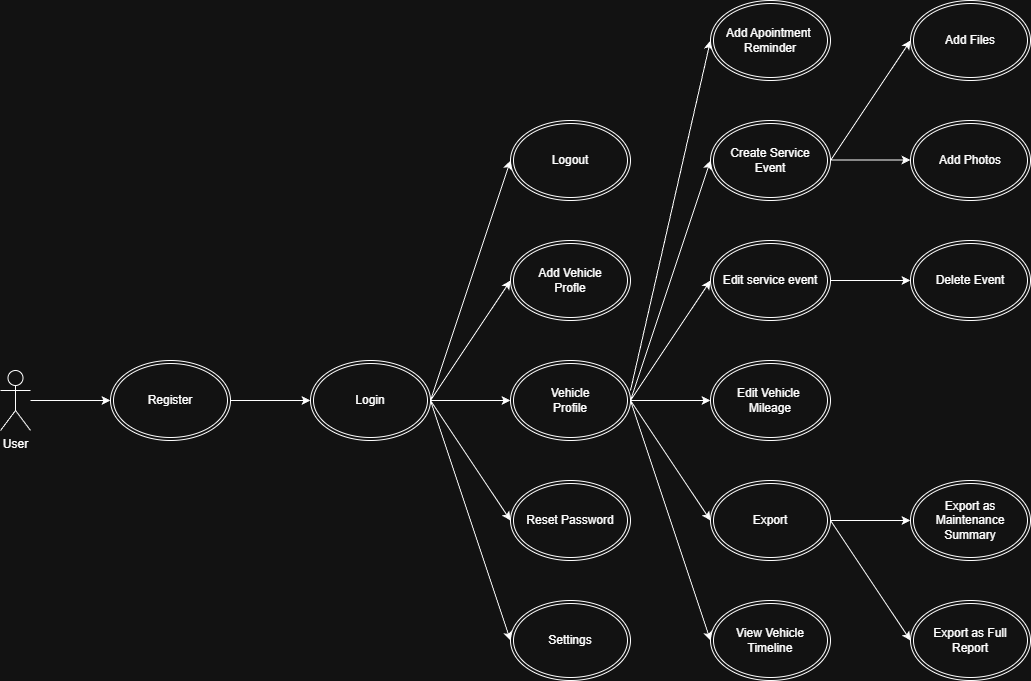

The diagram above was exported from draw.io. Its source (the exported page's mxGraphModel, read from the mxfile embedded in the PNG):
<mxGraphModel dx="1893" dy="1044" grid="1" gridSize="10" guides="1" tooltips="1" connect="1" arrows="1" fold="1" page="1" pageScale="1" pageWidth="850" pageHeight="1100" math="0" shadow="0">
  <root>
    <mxCell id="0" />
    <mxCell id="1" parent="0" />
    <mxCell id="kw7syHo4RnUSAft3igjt-1" parent="1" style="shape=umlActor;verticalLabelPosition=bottom;verticalAlign=top;html=1;outlineConnect=0;" value="User" vertex="1">
      <mxGeometry height="60" width="30" x="90" y="450" as="geometry" />
    </mxCell>
    <mxCell id="kw7syHo4RnUSAft3igjt-2" parent="1" style="ellipse;shape=doubleEllipse;margin=3;whiteSpace=wrap;html=1;align=center;" value="Register" vertex="1">
      <mxGeometry height="80" width="120" x="200" y="440" as="geometry" />
    </mxCell>
    <mxCell id="kw7syHo4RnUSAft3igjt-3" parent="1" style="ellipse;shape=doubleEllipse;margin=3;whiteSpace=wrap;html=1;align=center;" value="Login" vertex="1">
      <mxGeometry height="80" width="120" x="400" y="440" as="geometry" />
    </mxCell>
    <mxCell id="kw7syHo4RnUSAft3igjt-4" parent="1" style="ellipse;shape=doubleEllipse;margin=3;whiteSpace=wrap;html=1;align=center;" value="Vehicle&lt;div&gt;Profile&lt;/div&gt;" vertex="1">
      <mxGeometry height="80" width="120" x="600" y="440" as="geometry" />
    </mxCell>
    <mxCell id="kw7syHo4RnUSAft3igjt-5" edge="1" parent="1" style="endArrow=classic;html=1;rounded=0;entryX=0;entryY=0.5;entryDx=0;entryDy=0;" target="kw7syHo4RnUSAft3igjt-3" value="">
      <mxGeometry height="50" relative="1" width="50" as="geometry">
        <mxPoint x="320" y="480" as="sourcePoint" />
        <mxPoint x="370" y="430" as="targetPoint" />
      </mxGeometry>
    </mxCell>
    <mxCell id="kw7syHo4RnUSAft3igjt-6" edge="1" parent="1" style="endArrow=classic;html=1;rounded=0;entryX=0;entryY=0.5;entryDx=0;entryDy=0;" target="kw7syHo4RnUSAft3igjt-4" value="">
      <mxGeometry height="50" relative="1" width="50" as="geometry">
        <mxPoint x="520" y="480" as="sourcePoint" />
        <mxPoint x="570" y="430" as="targetPoint" />
      </mxGeometry>
    </mxCell>
    <mxCell id="kw7syHo4RnUSAft3igjt-7" parent="1" style="ellipse;shape=doubleEllipse;margin=3;whiteSpace=wrap;html=1;align=center;" value="Create Service&lt;div&gt;Event&lt;/div&gt;" vertex="1">
      <mxGeometry height="80" width="120" x="800" y="200" as="geometry" />
    </mxCell>
    <mxCell id="kw7syHo4RnUSAft3igjt-8" edge="1" parent="1" style="endArrow=classic;html=1;rounded=0;entryX=0;entryY=0.5;entryDx=0;entryDy=0;" target="kw7syHo4RnUSAft3igjt-7" value="">
      <mxGeometry height="50" relative="1" width="50" as="geometry">
        <mxPoint x="720" y="480" as="sourcePoint" />
        <mxPoint x="770" y="430" as="targetPoint" />
      </mxGeometry>
    </mxCell>
    <mxCell id="kw7syHo4RnUSAft3igjt-9" edge="1" parent="1" style="endArrow=classic;html=1;rounded=0;entryX=0;entryY=0.5;entryDx=0;entryDy=0;" target="kw7syHo4RnUSAft3igjt-2" value="">
      <mxGeometry height="50" relative="1" width="50" as="geometry">
        <mxPoint x="120" y="480" as="sourcePoint" />
        <mxPoint x="170" y="430" as="targetPoint" />
      </mxGeometry>
    </mxCell>
    <mxCell id="kw7syHo4RnUSAft3igjt-10" edge="1" parent="1" style="endArrow=classic;html=1;rounded=0;" value="">
      <mxGeometry height="50" relative="1" width="50" as="geometry">
        <mxPoint x="720" y="480" as="sourcePoint" />
        <mxPoint x="800" y="480" as="targetPoint" />
      </mxGeometry>
    </mxCell>
    <mxCell id="kw7syHo4RnUSAft3igjt-11" edge="1" parent="1" style="endArrow=classic;html=1;rounded=0;" value="">
      <mxGeometry height="50" relative="1" width="50" as="geometry">
        <mxPoint x="720" y="480" as="sourcePoint" />
        <mxPoint x="800" y="600" as="targetPoint" />
      </mxGeometry>
    </mxCell>
    <mxCell id="kw7syHo4RnUSAft3igjt-12" edge="1" parent="1" style="endArrow=classic;html=1;rounded=0;" value="">
      <mxGeometry height="50" relative="1" width="50" as="geometry">
        <mxPoint x="920" y="240" as="sourcePoint" />
        <mxPoint x="1000" y="120" as="targetPoint" />
      </mxGeometry>
    </mxCell>
    <mxCell id="kw7syHo4RnUSAft3igjt-13" edge="1" parent="1" style="endArrow=classic;html=1;rounded=0;" value="">
      <mxGeometry height="50" relative="1" width="50" as="geometry">
        <mxPoint x="920" y="239.5" as="sourcePoint" />
        <mxPoint x="1000" y="239.5" as="targetPoint" />
      </mxGeometry>
    </mxCell>
    <mxCell id="kw7syHo4RnUSAft3igjt-14" parent="1" style="ellipse;shape=doubleEllipse;margin=3;whiteSpace=wrap;html=1;align=center;" value="Add Photos" vertex="1">
      <mxGeometry height="80" width="120" x="1000" y="200" as="geometry" />
    </mxCell>
    <mxCell id="kw7syHo4RnUSAft3igjt-15" parent="1" style="ellipse;shape=doubleEllipse;margin=3;whiteSpace=wrap;html=1;align=center;" value="Add Files" vertex="1">
      <mxGeometry height="80" width="120" x="1000" y="80" as="geometry" />
    </mxCell>
    <mxCell id="kw7syHo4RnUSAft3igjt-16" parent="1" style="ellipse;shape=doubleEllipse;margin=3;whiteSpace=wrap;html=1;align=center;" value="Edit Vehicle&amp;nbsp;&lt;div&gt;Mileage&lt;/div&gt;" vertex="1">
      <mxGeometry height="80" width="120" x="800" y="440" as="geometry" />
    </mxCell>
    <mxCell id="kw7syHo4RnUSAft3igjt-17" parent="1" style="ellipse;shape=doubleEllipse;margin=3;whiteSpace=wrap;html=1;align=center;" value="Export" vertex="1">
      <mxGeometry height="80" width="120" x="800" y="560" as="geometry" />
    </mxCell>
    <mxCell id="kw7syHo4RnUSAft3igjt-18" parent="1" style="ellipse;shape=doubleEllipse;margin=3;whiteSpace=wrap;html=1;align=center;" value="View Vehicle&lt;div&gt;Timeline&lt;/div&gt;" vertex="1">
      <mxGeometry height="80" width="120" x="800" y="680" as="geometry" />
    </mxCell>
    <mxCell id="kw7syHo4RnUSAft3igjt-19" edge="1" parent="1" style="endArrow=classic;html=1;rounded=0;entryX=0;entryY=0.5;entryDx=0;entryDy=0;" target="kw7syHo4RnUSAft3igjt-18" value="">
      <mxGeometry height="50" relative="1" width="50" as="geometry">
        <mxPoint x="720" y="480" as="sourcePoint" />
        <mxPoint x="770" y="430" as="targetPoint" />
      </mxGeometry>
    </mxCell>
    <mxCell id="kw7syHo4RnUSAft3igjt-20" edge="1" parent="1" style="endArrow=classic;html=1;rounded=0;entryX=0;entryY=0.5;entryDx=0;entryDy=0;" target="kw7syHo4RnUSAft3igjt-21" value="">
      <mxGeometry height="50" relative="1" width="50" as="geometry">
        <mxPoint x="720" y="470" as="sourcePoint" />
        <mxPoint x="760" y="300" as="targetPoint" />
      </mxGeometry>
    </mxCell>
    <mxCell id="kw7syHo4RnUSAft3igjt-21" parent="1" style="ellipse;shape=doubleEllipse;margin=3;whiteSpace=wrap;html=1;align=center;" value="Add Apointment&amp;nbsp;&lt;div&gt;Reminder&lt;/div&gt;" vertex="1">
      <mxGeometry height="80" width="120" x="800" y="80" as="geometry" />
    </mxCell>
    <mxCell id="kw7syHo4RnUSAft3igjt-22" parent="1" style="ellipse;shape=doubleEllipse;margin=3;whiteSpace=wrap;html=1;align=center;" value="Export as Maintenance Summary" vertex="1">
      <mxGeometry height="80" width="120" x="1000" y="560" as="geometry" />
    </mxCell>
    <mxCell id="kw7syHo4RnUSAft3igjt-23" edge="1" parent="1" style="endArrow=classic;html=1;rounded=0;entryX=0;entryY=0.5;entryDx=0;entryDy=0;" target="kw7syHo4RnUSAft3igjt-22" value="">
      <mxGeometry height="50" relative="1" width="50" as="geometry">
        <mxPoint x="920" y="600" as="sourcePoint" />
        <mxPoint x="970" y="550" as="targetPoint" />
      </mxGeometry>
    </mxCell>
    <mxCell id="kw7syHo4RnUSAft3igjt-24" parent="1" style="ellipse;shape=doubleEllipse;margin=3;whiteSpace=wrap;html=1;align=center;" value="Export as Full Report" vertex="1">
      <mxGeometry height="80" width="120" x="1000" y="680" as="geometry" />
    </mxCell>
    <mxCell id="kw7syHo4RnUSAft3igjt-25" edge="1" parent="1" style="endArrow=classic;html=1;rounded=0;entryX=0;entryY=0.5;entryDx=0;entryDy=0;" target="kw7syHo4RnUSAft3igjt-24" value="">
      <mxGeometry height="50" relative="1" width="50" as="geometry">
        <mxPoint x="920" y="600" as="sourcePoint" />
        <mxPoint x="970" y="550" as="targetPoint" />
      </mxGeometry>
    </mxCell>
    <mxCell id="kw7syHo4RnUSAft3igjt-26" parent="1" style="ellipse;shape=doubleEllipse;margin=3;whiteSpace=wrap;html=1;align=center;" value="Logout" vertex="1">
      <mxGeometry height="80" width="120" x="600" y="200" as="geometry" />
    </mxCell>
    <mxCell id="kw7syHo4RnUSAft3igjt-27" parent="1" style="ellipse;shape=doubleEllipse;margin=3;whiteSpace=wrap;html=1;align=center;" value="Reset Password" vertex="1">
      <mxGeometry height="80" width="120" x="600" y="560" as="geometry" />
    </mxCell>
    <mxCell id="kw7syHo4RnUSAft3igjt-28" edge="1" parent="1" style="endArrow=classic;html=1;rounded=0;entryX=0;entryY=0.5;entryDx=0;entryDy=0;" target="kw7syHo4RnUSAft3igjt-26" value="">
      <mxGeometry height="50" relative="1" width="50" as="geometry">
        <mxPoint x="520" y="480" as="sourcePoint" />
        <mxPoint x="570" y="430" as="targetPoint" />
      </mxGeometry>
    </mxCell>
    <mxCell id="kw7syHo4RnUSAft3igjt-29" edge="1" parent="1" style="endArrow=classic;html=1;rounded=0;entryX=0;entryY=0.5;entryDx=0;entryDy=0;" target="kw7syHo4RnUSAft3igjt-27" value="">
      <mxGeometry height="50" relative="1" width="50" as="geometry">
        <mxPoint x="520" y="480" as="sourcePoint" />
        <mxPoint x="570" y="430" as="targetPoint" />
      </mxGeometry>
    </mxCell>
    <mxCell id="kw7syHo4RnUSAft3igjt-30" parent="1" style="ellipse;shape=doubleEllipse;margin=3;whiteSpace=wrap;html=1;align=center;" value="Add Vehicle&lt;div&gt;Profle&lt;/div&gt;" vertex="1">
      <mxGeometry height="80" width="120" x="600" y="320" as="geometry" />
    </mxCell>
    <mxCell id="kw7syHo4RnUSAft3igjt-31" edge="1" parent="1" style="endArrow=classic;html=1;rounded=0;entryX=0;entryY=0.5;entryDx=0;entryDy=0;" target="kw7syHo4RnUSAft3igjt-30" value="">
      <mxGeometry height="50" relative="1" width="50" as="geometry">
        <mxPoint x="520" y="480" as="sourcePoint" />
        <mxPoint x="570" y="430" as="targetPoint" />
      </mxGeometry>
    </mxCell>
    <mxCell id="kw7syHo4RnUSAft3igjt-32" parent="1" style="ellipse;shape=doubleEllipse;margin=3;whiteSpace=wrap;html=1;align=center;" value="Edit service event" vertex="1">
      <mxGeometry height="80" width="120" x="800" y="320" as="geometry" />
    </mxCell>
    <mxCell id="kw7syHo4RnUSAft3igjt-33" parent="1" style="ellipse;shape=doubleEllipse;margin=3;whiteSpace=wrap;html=1;align=center;" value="Delete Event" vertex="1">
      <mxGeometry height="80" width="120" x="1000" y="320" as="geometry" />
    </mxCell>
    <mxCell id="kw7syHo4RnUSAft3igjt-34" edge="1" parent="1" style="endArrow=classic;html=1;rounded=0;entryX=0;entryY=0.5;entryDx=0;entryDy=0;" target="kw7syHo4RnUSAft3igjt-32" value="">
      <mxGeometry height="50" relative="1" width="50" as="geometry">
        <mxPoint x="720" y="480" as="sourcePoint" />
        <mxPoint x="770" y="430" as="targetPoint" />
      </mxGeometry>
    </mxCell>
    <mxCell id="kw7syHo4RnUSAft3igjt-35" edge="1" parent="1" style="endArrow=classic;html=1;rounded=0;entryX=0;entryY=0.5;entryDx=0;entryDy=0;" target="kw7syHo4RnUSAft3igjt-33" value="">
      <mxGeometry height="50" relative="1" width="50" as="geometry">
        <mxPoint x="920" y="360" as="sourcePoint" />
        <mxPoint x="970" y="310" as="targetPoint" />
      </mxGeometry>
    </mxCell>
    <mxCell id="kw7syHo4RnUSAft3igjt-36" parent="1" style="ellipse;shape=doubleEllipse;margin=3;whiteSpace=wrap;html=1;align=center;" value="Settings" vertex="1">
      <mxGeometry height="80" width="120" x="600" y="680" as="geometry" />
    </mxCell>
    <mxCell id="kw7syHo4RnUSAft3igjt-37" edge="1" parent="1" style="endArrow=classic;html=1;rounded=0;entryX=0;entryY=0.5;entryDx=0;entryDy=0;" target="kw7syHo4RnUSAft3igjt-36" value="">
      <mxGeometry height="50" relative="1" width="50" as="geometry">
        <mxPoint x="520" y="480" as="sourcePoint" />
        <mxPoint x="570" y="430" as="targetPoint" />
      </mxGeometry>
    </mxCell>
  </root>
</mxGraphModel>